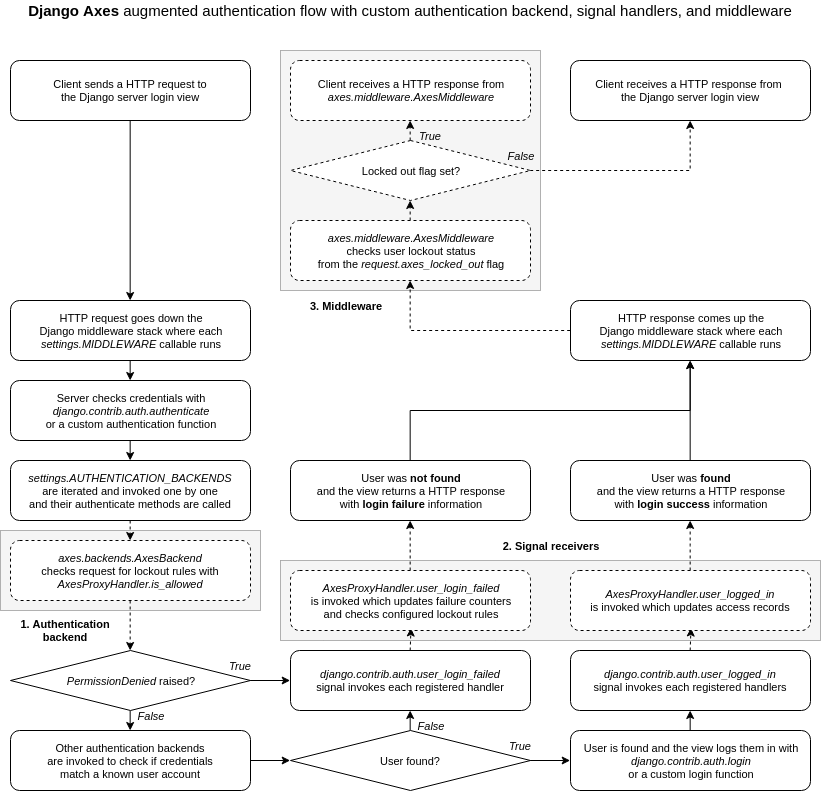

The diagram above was exported from draw.io. Its source (the exported page's mxGraphModel, read from the mxfile embedded in the PNG):
<mxGraphModel dx="1162" dy="620" grid="1" gridSize="10" guides="1" tooltips="1" connect="1" arrows="1" fold="1" page="1" pageScale="1" pageWidth="827" pageHeight="1169" math="0" shadow="0">
  <root>
    <mxCell id="0" />
    <mxCell id="1" parent="0" />
    <mxCell id="2" value="" style="rounded=0;whiteSpace=wrap;html=1;fillColor=#f5f5f5;dashed=1;dashPattern=1 1;strokeColor=#666666;fontColor=#333333;fontSize=11;" vertex="1" parent="1">
      <mxGeometry x="30" y="550" width="260" height="80" as="geometry" />
    </mxCell>
    <mxCell id="3" value="" style="rounded=0;whiteSpace=wrap;html=1;fillColor=#f5f5f5;dashed=1;dashPattern=1 1;strokeColor=#666666;fontColor=#333333;fontSize=11;" vertex="1" parent="1">
      <mxGeometry x="310" y="70" width="260" height="240" as="geometry" />
    </mxCell>
    <mxCell id="4" value="" style="rounded=0;whiteSpace=wrap;html=1;fillColor=#f5f5f5;strokeWidth=1;dashed=1;dashPattern=1 1;strokeColor=#666666;fontColor=#333333;fontSize=11;glass=0;shadow=0;" vertex="1" parent="1">
      <mxGeometry x="310" y="580" width="540" height="80" as="geometry" />
    </mxCell>
    <mxCell id="5" style="edgeStyle=orthogonalEdgeStyle;rounded=0;orthogonalLoop=1;jettySize=auto;html=1;exitX=0.5;exitY=1;exitDx=0;exitDy=0;entryX=0.5;entryY=0;entryDx=0;entryDy=0;fontSize=11;" edge="1" source="6" target="26" parent="1">
      <mxGeometry relative="1" as="geometry" />
    </mxCell>
    <mxCell id="6" value="&lt;font style=&quot;font-size: 11px&quot;&gt;Client sends&amp;nbsp;a HTTP request to&lt;br style=&quot;font-size: 11px&quot;&gt;the Django server login view&lt;/font&gt;&lt;br style=&quot;font-size: 11px&quot;&gt;" style="rounded=1;whiteSpace=wrap;html=1;fontSize=11;" vertex="1" parent="1">
      <mxGeometry x="40" y="80" width="240" height="60" as="geometry" />
    </mxCell>
    <mxCell id="7" style="edgeStyle=orthogonalEdgeStyle;rounded=0;orthogonalLoop=1;jettySize=auto;html=1;exitX=1;exitY=0.5;exitDx=0;exitDy=0;entryX=0;entryY=0.5;entryDx=0;entryDy=0;fontSize=11;" edge="1" source="9" target="22" parent="1">
      <mxGeometry relative="1" as="geometry" />
    </mxCell>
    <mxCell id="8" style="edgeStyle=orthogonalEdgeStyle;rounded=0;orthogonalLoop=1;jettySize=auto;html=1;exitX=0.5;exitY=1;exitDx=0;exitDy=0;entryX=0.5;entryY=0;entryDx=0;entryDy=0;fontSize=11;" edge="1" source="9" target="15" parent="1">
      <mxGeometry relative="1" as="geometry" />
    </mxCell>
    <mxCell id="9" value="&lt;span style=&quot;font-size: 11px&quot;&gt;&lt;i style=&quot;font-size: 11px;&quot;&gt;PermissionDenied&lt;/i&gt; raised?&lt;/span&gt;" style="rhombus;whiteSpace=wrap;html=1;fontSize=11;" vertex="1" parent="1">
      <mxGeometry x="40" y="670" width="240" height="60" as="geometry" />
    </mxCell>
    <mxCell id="10" style="edgeStyle=orthogonalEdgeStyle;rounded=0;orthogonalLoop=1;jettySize=auto;html=1;exitX=0.5;exitY=1;exitDx=0;exitDy=0;entryX=0.5;entryY=0;entryDx=0;entryDy=0;fontSize=11;dashed=1;" edge="1" source="11" target="13" parent="1">
      <mxGeometry relative="1" as="geometry" />
    </mxCell>
    <mxCell id="11" value="&lt;font style=&quot;font-size: 11px&quot;&gt;&lt;font style=&quot;font-size: 11px;&quot;&gt;&lt;i style=&quot;font-size: 11px;&quot;&gt;settings.AUTHENTICATION_BACKENDS&lt;br style=&quot;font-size: 11px;&quot;&gt;&lt;/i&gt;are iterated and invoked one by one&lt;br style=&quot;font-size: 11px;&quot;&gt;&lt;/font&gt;and their authenticate methods are called&lt;/font&gt;&lt;br style=&quot;font-size: 11px;&quot;&gt;" style="rounded=1;whiteSpace=wrap;html=1;fontSize=11;" vertex="1" parent="1">
      <mxGeometry x="40" y="480" width="240" height="60" as="geometry" />
    </mxCell>
    <mxCell id="12" style="edgeStyle=orthogonalEdgeStyle;rounded=0;orthogonalLoop=1;jettySize=auto;html=1;exitX=0.5;exitY=1;exitDx=0;exitDy=0;entryX=0.5;entryY=0;entryDx=0;entryDy=0;fontSize=11;dashed=1;" edge="1" source="13" target="9" parent="1">
      <mxGeometry relative="1" as="geometry" />
    </mxCell>
    <mxCell id="13" value="&lt;font style=&quot;font-size: 11px&quot;&gt;&lt;font style=&quot;font-size: 11px&quot;&gt;&lt;font style=&quot;font-size: 11px&quot;&gt;&lt;i&gt;axes.backends.AxesBackend&lt;br style=&quot;font-size: 11px&quot;&gt;&lt;/i&gt;checks request for lockout rules with&lt;br style=&quot;font-size: 11px&quot;&gt;&lt;/font&gt;&lt;/font&gt;&lt;i&gt;AxesProxyHandler.is_allowed&lt;/i&gt;&lt;/font&gt;&lt;br style=&quot;font-size: 11px&quot;&gt;" style="rounded=1;whiteSpace=wrap;html=1;dashed=1;fontSize=11;" vertex="1" parent="1">
      <mxGeometry x="40" y="560" width="240" height="60" as="geometry" />
    </mxCell>
    <mxCell id="14" style="edgeStyle=orthogonalEdgeStyle;rounded=0;orthogonalLoop=1;jettySize=auto;html=1;exitX=1;exitY=0.5;exitDx=0;exitDy=0;entryX=0;entryY=0.5;entryDx=0;entryDy=0;fontSize=11;" edge="1" source="15" target="18" parent="1">
      <mxGeometry relative="1" as="geometry" />
    </mxCell>
    <mxCell id="15" value="&lt;font style=&quot;font-size: 11px&quot;&gt;Other authentication backends&lt;br style=&quot;font-size: 11px;&quot;&gt;are invoked to check if credentials&lt;br style=&quot;font-size: 11px;&quot;&gt;match a known user account&lt;/font&gt;&lt;br style=&quot;font-size: 11px;&quot;&gt;" style="rounded=1;whiteSpace=wrap;html=1;fontSize=11;" vertex="1" parent="1">
      <mxGeometry x="40" y="750" width="240" height="60" as="geometry" />
    </mxCell>
    <mxCell id="16" style="edgeStyle=orthogonalEdgeStyle;rounded=0;orthogonalLoop=1;jettySize=auto;html=1;exitX=0.5;exitY=0;exitDx=0;exitDy=0;entryX=0.5;entryY=1;entryDx=0;entryDy=0;fontSize=11;" edge="1" source="18" target="22" parent="1">
      <mxGeometry relative="1" as="geometry" />
    </mxCell>
    <mxCell id="17" style="edgeStyle=orthogonalEdgeStyle;rounded=0;orthogonalLoop=1;jettySize=auto;html=1;exitX=1;exitY=0.5;exitDx=0;exitDy=0;entryX=0;entryY=0.5;entryDx=0;entryDy=0;fontSize=11;" edge="1" source="18" target="20" parent="1">
      <mxGeometry relative="1" as="geometry" />
    </mxCell>
    <mxCell id="18" value="&lt;font style=&quot;font-size: 11px&quot;&gt;User found?&lt;/font&gt;&lt;br style=&quot;font-size: 11px;&quot;&gt;" style="rhombus;whiteSpace=wrap;html=1;fontSize=11;" vertex="1" parent="1">
      <mxGeometry x="320" y="750" width="240" height="60" as="geometry" />
    </mxCell>
    <mxCell id="19" style="edgeStyle=orthogonalEdgeStyle;rounded=0;orthogonalLoop=1;jettySize=auto;html=1;exitX=0.5;exitY=0;exitDx=0;exitDy=0;entryX=0.5;entryY=1;entryDx=0;entryDy=0;fontSize=11;" edge="1" source="20" target="43" parent="1">
      <mxGeometry relative="1" as="geometry" />
    </mxCell>
    <mxCell id="20" value="&lt;font style=&quot;font-size: 11px&quot;&gt;&lt;font style=&quot;font-size: 11px;&quot;&gt;User is found and the view logs them in with&lt;br style=&quot;font-size: 11px;&quot;&gt;&lt;/font&gt;&lt;i style=&quot;font-size: 11px;&quot;&gt;django.contrib.auth.login&lt;br style=&quot;font-size: 11px;&quot;&gt;&lt;/i&gt;or a custom login function&lt;/font&gt;&lt;br style=&quot;font-size: 11px;&quot;&gt;" style="rounded=1;whiteSpace=wrap;html=1;fontSize=11;" vertex="1" parent="1">
      <mxGeometry x="600" y="750" width="240" height="60" as="geometry" />
    </mxCell>
    <mxCell id="21" style="edgeStyle=orthogonalEdgeStyle;rounded=0;orthogonalLoop=1;jettySize=auto;html=1;exitX=0.5;exitY=0;exitDx=0;exitDy=0;entryX=0.5;entryY=1;entryDx=0;entryDy=0;fontSize=11;dashed=1;" edge="1" source="22" parent="1">
      <mxGeometry relative="1" as="geometry">
        <mxPoint x="440.5" y="647.5" as="targetPoint" />
      </mxGeometry>
    </mxCell>
    <mxCell id="22" value="&lt;font style=&quot;font-size: 11px&quot;&gt;&lt;i style=&quot;font-size: 11px;&quot;&gt;django.contrib.auth.user_login_failed&lt;/i&gt;&lt;br style=&quot;font-size: 11px;&quot;&gt;signal invokes each registered handler&lt;/font&gt;&lt;br style=&quot;font-size: 11px;&quot;&gt;" style="rounded=1;whiteSpace=wrap;html=1;fontSize=11;" vertex="1" parent="1">
      <mxGeometry x="320" y="670" width="240" height="60" as="geometry" />
    </mxCell>
    <mxCell id="23" style="edgeStyle=orthogonalEdgeStyle;rounded=0;orthogonalLoop=1;jettySize=auto;html=1;exitX=0.5;exitY=1;exitDx=0;exitDy=0;entryX=0.5;entryY=0;entryDx=0;entryDy=0;fontSize=11;" edge="1" source="24" target="11" parent="1">
      <mxGeometry relative="1" as="geometry" />
    </mxCell>
    <mxCell id="24" value="&lt;font style=&quot;font-size: 11px&quot;&gt;Server checks credentials with&lt;br style=&quot;font-size: 11px;&quot;&gt;&lt;i style=&quot;font-size: 11px;&quot;&gt;django.contrib.auth.authenticate&lt;br style=&quot;font-size: 11px;&quot;&gt;&lt;/i&gt;or a custom authentication function&lt;/font&gt;&lt;br style=&quot;font-size: 11px;&quot;&gt;" style="rounded=1;whiteSpace=wrap;html=1;fontSize=11;" vertex="1" parent="1">
      <mxGeometry x="40" y="400" width="240" height="60" as="geometry" />
    </mxCell>
    <mxCell id="25" style="edgeStyle=orthogonalEdgeStyle;rounded=0;orthogonalLoop=1;jettySize=auto;html=1;exitX=0.5;exitY=1;exitDx=0;exitDy=0;entryX=0.5;entryY=0;entryDx=0;entryDy=0;fontSize=11;" edge="1" source="26" target="24" parent="1">
      <mxGeometry relative="1" as="geometry" />
    </mxCell>
    <mxCell id="26" value="&lt;font style=&quot;font-size: 11px&quot;&gt;HTTP request goes down the&lt;br style=&quot;font-size: 11px&quot;&gt;Django middleware stack where each&lt;br style=&quot;font-size: 11px&quot;&gt;&lt;i style=&quot;font-size: 11px&quot;&gt;settings.MIDDLEWARE&lt;/i&gt;&amp;nbsp;callable runs&lt;/font&gt;&lt;br style=&quot;font-size: 11px&quot;&gt;" style="rounded=1;whiteSpace=wrap;html=1;fontSize=11;" vertex="1" parent="1">
      <mxGeometry x="40" y="320" width="240" height="60" as="geometry" />
    </mxCell>
    <mxCell id="27" style="edgeStyle=orthogonalEdgeStyle;rounded=0;orthogonalLoop=1;jettySize=auto;html=1;exitX=0.5;exitY=0;exitDx=0;exitDy=0;entryX=0.5;entryY=1;entryDx=0;entryDy=0;fontSize=11;dashed=1;" edge="1" source="39" target="41" parent="1">
      <mxGeometry relative="1" as="geometry">
        <mxPoint x="440" y="650" as="sourcePoint" />
      </mxGeometry>
    </mxCell>
    <mxCell id="28" style="edgeStyle=orthogonalEdgeStyle;rounded=0;orthogonalLoop=1;jettySize=auto;html=1;exitX=0.5;exitY=0;exitDx=0;exitDy=0;entryX=0.5;entryY=1;entryDx=0;entryDy=0;fontSize=11;dashed=1;" edge="1" source="30" target="31" parent="1">
      <mxGeometry relative="1" as="geometry" />
    </mxCell>
    <mxCell id="29" style="edgeStyle=orthogonalEdgeStyle;rounded=0;orthogonalLoop=1;jettySize=auto;html=1;exitX=1;exitY=0.5;exitDx=0;exitDy=0;entryX=0.5;entryY=1;entryDx=0;entryDy=0;fontSize=11;dashed=1;" edge="1" source="30" target="32" parent="1">
      <mxGeometry relative="1" as="geometry" />
    </mxCell>
    <mxCell id="30" value="&lt;font style=&quot;font-size: 11px&quot;&gt;Locked out flag set?&lt;/font&gt;" style="rhombus;whiteSpace=wrap;html=1;dashed=1;fontSize=11;" vertex="1" parent="1">
      <mxGeometry x="320" y="160" width="240" height="60" as="geometry" />
    </mxCell>
    <mxCell id="31" value="&lt;font style=&quot;font-size: 11px&quot;&gt;&lt;font style=&quot;font-size: 11px;&quot;&gt;Client receives a HTTP response from&lt;br style=&quot;font-size: 11px;&quot;&gt;&lt;/font&gt;&lt;i style=&quot;font-size: 11px;&quot;&gt;axes.middleware.AxesMiddleware&lt;/i&gt;&lt;/font&gt;&lt;br style=&quot;font-size: 11px;&quot;&gt;" style="rounded=1;whiteSpace=wrap;html=1;dashed=1;fontSize=11;" vertex="1" parent="1">
      <mxGeometry x="320" y="80" width="240" height="60" as="geometry" />
    </mxCell>
    <mxCell id="32" value="&lt;font style=&quot;font-size: 11px&quot;&gt;&lt;font style=&quot;font-size: 11px;&quot;&gt;Client receives a HTTP response from &lt;br style=&quot;font-size: 11px;&quot;&gt;&lt;/font&gt;the Django server login view&lt;/font&gt;&lt;br style=&quot;font-size: 11px;&quot;&gt;" style="rounded=1;whiteSpace=wrap;html=1;fontSize=11;" vertex="1" parent="1">
      <mxGeometry x="600" y="80" width="240" height="60" as="geometry" />
    </mxCell>
    <mxCell id="33" style="edgeStyle=orthogonalEdgeStyle;rounded=0;orthogonalLoop=1;jettySize=auto;html=1;exitX=0;exitY=0.5;exitDx=0;exitDy=0;fontSize=11;dashed=1;" edge="1" source="34" target="36" parent="1">
      <mxGeometry relative="1" as="geometry" />
    </mxCell>
    <mxCell id="34" value="&lt;font style=&quot;font-size: 11px&quot;&gt;HTTP response comes up the&lt;br style=&quot;font-size: 11px&quot;&gt;Django middleware stack where each&lt;br style=&quot;font-size: 11px&quot;&gt;&lt;i style=&quot;font-size: 11px&quot;&gt;settings.MIDDLEWARE&lt;/i&gt;&amp;nbsp;callable runs&lt;/font&gt;&lt;br style=&quot;font-size: 11px&quot;&gt;" style="rounded=1;whiteSpace=wrap;html=1;fontSize=11;" vertex="1" parent="1">
      <mxGeometry x="600" y="320" width="240" height="60" as="geometry" />
    </mxCell>
    <mxCell id="35" style="edgeStyle=orthogonalEdgeStyle;rounded=0;orthogonalLoop=1;jettySize=auto;html=1;exitX=0.5;exitY=0;exitDx=0;exitDy=0;entryX=0.5;entryY=1;entryDx=0;entryDy=0;fontSize=11;dashed=1;" edge="1" source="36" target="30" parent="1">
      <mxGeometry relative="1" as="geometry" />
    </mxCell>
    <mxCell id="36" value="&lt;font style=&quot;font-size: 11px&quot;&gt;&lt;font style=&quot;font-size: 11px;&quot;&gt;&lt;i style=&quot;font-size: 11px;&quot;&gt;axes.middleware.AxesMiddleware&lt;/i&gt;&lt;br style=&quot;font-size: 11px;&quot;&gt;checks user lockout status&lt;br style=&quot;font-size: 11px;&quot;&gt;&lt;/font&gt;from the &lt;i style=&quot;font-size: 11px;&quot;&gt;request.axes_locked_out&lt;/i&gt; flag&lt;/font&gt;&lt;br style=&quot;font-size: 11px;&quot;&gt;" style="rounded=1;whiteSpace=wrap;html=1;dashed=1;fontSize=11;" vertex="1" parent="1">
      <mxGeometry x="320" y="240" width="240" height="60" as="geometry" />
    </mxCell>
    <mxCell id="37" value="&lt;i style=&quot;font-size: 11px;&quot;&gt;&lt;font style=&quot;font-size: 11px;&quot;&gt;False&lt;/font&gt;&lt;/i&gt;" style="text;html=1;strokeColor=none;fillColor=none;align=center;verticalAlign=middle;whiteSpace=wrap;rounded=0;dashed=1;fontSize=11;" vertex="1" parent="1">
      <mxGeometry x="440" y="740" width="40" height="10" as="geometry" />
    </mxCell>
    <mxCell id="38" value="&lt;i style=&quot;font-size: 11px;&quot;&gt;&lt;font style=&quot;font-size: 11px;&quot;&gt;True&lt;/font&gt;&lt;/i&gt;" style="text;html=1;strokeColor=none;fillColor=none;align=center;verticalAlign=middle;whiteSpace=wrap;rounded=0;dashed=1;fontSize=11;" vertex="1" parent="1">
      <mxGeometry x="530" y="760" width="40" height="10" as="geometry" />
    </mxCell>
    <mxCell id="39" value="&lt;font style=&quot;font-size: 11px&quot;&gt;&lt;i style=&quot;font-size: 11px&quot;&gt;AxesProxyHandler.user_login_failed&lt;/i&gt;&lt;br style=&quot;font-size: 11px&quot;&gt;is invoked which&amp;nbsp;updates failure counters&lt;br&gt;and checks configured lockout rules&lt;/font&gt;&lt;br style=&quot;font-size: 11px&quot;&gt;" style="rounded=1;whiteSpace=wrap;html=1;dashed=1;fontSize=11;" vertex="1" parent="1">
      <mxGeometry x="320" y="590" width="240" height="60" as="geometry" />
    </mxCell>
    <mxCell id="40" style="edgeStyle=orthogonalEdgeStyle;rounded=0;orthogonalLoop=1;jettySize=auto;html=1;exitX=0.5;exitY=0;exitDx=0;exitDy=0;entryX=0.5;entryY=1;entryDx=0;entryDy=0;fontSize=11;" edge="1" source="41" target="34" parent="1">
      <mxGeometry relative="1" as="geometry" />
    </mxCell>
    <mxCell id="41" value="&lt;font style=&quot;font-size: 11px&quot;&gt;User was &lt;b style=&quot;font-size: 11px;&quot;&gt;not found&lt;/b&gt;&lt;br style=&quot;font-size: 11px;&quot;&gt;and the view returns a HTTP response&lt;br style=&quot;font-size: 11px;&quot;&gt;with &lt;b style=&quot;font-size: 11px;&quot;&gt;login failure&lt;/b&gt; information&lt;/font&gt;&lt;br style=&quot;font-size: 11px;&quot;&gt;" style="rounded=1;whiteSpace=wrap;html=1;fontSize=11;" vertex="1" parent="1">
      <mxGeometry x="320" y="480" width="240" height="60" as="geometry" />
    </mxCell>
    <mxCell id="42" style="edgeStyle=orthogonalEdgeStyle;rounded=0;orthogonalLoop=1;jettySize=auto;html=1;exitX=0.5;exitY=0;exitDx=0;exitDy=0;entryX=0.5;entryY=1;entryDx=0;entryDy=0;fontSize=11;dashed=1;" edge="1" source="43" parent="1">
      <mxGeometry relative="1" as="geometry">
        <mxPoint x="720.5" y="647.5" as="targetPoint" />
      </mxGeometry>
    </mxCell>
    <mxCell id="43" value="&lt;font style=&quot;font-size: 11px&quot;&gt;&lt;i&gt;django.contrib.auth.user_logged_in&lt;br style=&quot;font-size: 11px&quot;&gt;&lt;/i&gt;signal invokes each registered handlers&lt;/font&gt;&lt;br style=&quot;font-size: 11px&quot;&gt;" style="rounded=1;whiteSpace=wrap;html=1;fontSize=11;" vertex="1" parent="1">
      <mxGeometry x="600" y="670" width="240" height="60" as="geometry" />
    </mxCell>
    <mxCell id="44" style="edgeStyle=orthogonalEdgeStyle;rounded=0;orthogonalLoop=1;jettySize=auto;html=1;exitX=0.5;exitY=0;exitDx=0;exitDy=0;fontSize=11;dashed=1;" edge="1" source="45" target="55" parent="1">
      <mxGeometry relative="1" as="geometry" />
    </mxCell>
    <mxCell id="45" value="&lt;font style=&quot;font-size: 11px&quot;&gt;&lt;i style=&quot;font-size: 11px;&quot;&gt;AxesProxyHandler.user_logged_in&lt;/i&gt;&lt;br style=&quot;font-size: 11px;&quot;&gt;is invoked which updates access records&lt;/font&gt;&lt;br style=&quot;font-size: 11px;&quot;&gt;" style="rounded=1;whiteSpace=wrap;html=1;dashed=1;fontSize=11;" vertex="1" parent="1">
      <mxGeometry x="600" y="590" width="240" height="60" as="geometry" />
    </mxCell>
    <mxCell id="46" value="&lt;span style=&quot;font-size: 11px;&quot;&gt;&lt;i style=&quot;font-size: 11px;&quot;&gt;True&lt;/i&gt;&lt;/span&gt;" style="text;html=1;strokeColor=none;fillColor=none;align=center;verticalAlign=middle;whiteSpace=wrap;rounded=0;dashed=1;fontSize=11;" vertex="1" parent="1">
      <mxGeometry x="250" y="680" width="40" height="10" as="geometry" />
    </mxCell>
    <mxCell id="47" value="&lt;span style=&quot;font-size: 11px;&quot;&gt;&lt;i style=&quot;font-size: 11px;&quot;&gt;False&lt;/i&gt;&lt;/span&gt;" style="text;html=1;strokeColor=none;fillColor=none;align=center;verticalAlign=middle;whiteSpace=wrap;rounded=0;dashed=1;fontSize=11;" vertex="1" parent="1">
      <mxGeometry x="160" y="730" width="40" height="10" as="geometry" />
    </mxCell>
    <mxCell id="48" value="&lt;span style=&quot;font-size: 11px;&quot;&gt;&lt;i style=&quot;font-size: 11px;&quot;&gt;True&lt;/i&gt;&lt;/span&gt;" style="text;html=1;strokeColor=none;fillColor=none;align=center;verticalAlign=middle;whiteSpace=wrap;rounded=0;dashed=1;fontSize=11;" vertex="1" parent="1">
      <mxGeometry x="440" y="150" width="40" height="10" as="geometry" />
    </mxCell>
    <mxCell id="49" value="&lt;span style=&quot;font-size: 11px;&quot;&gt;&lt;i style=&quot;font-size: 11px;&quot;&gt;False&lt;/i&gt;&lt;/span&gt;" style="text;html=1;strokeColor=none;fillColor=none;align=center;verticalAlign=middle;whiteSpace=wrap;rounded=0;dashed=1;fontSize=11;" vertex="1" parent="1">
      <mxGeometry x="530" y="170" width="40" height="10" as="geometry" />
    </mxCell>
    <mxCell id="50" value="&lt;span style=&quot;font-size: 11px&quot;&gt;3.&lt;/span&gt;&amp;nbsp;Middleware&lt;br style=&quot;font-size: 11px&quot;&gt;" style="text;html=1;strokeColor=none;fillColor=none;align=center;verticalAlign=middle;whiteSpace=wrap;rounded=0;dashed=1;dashPattern=1 1;fontSize=11;fontStyle=1" vertex="1" parent="1">
      <mxGeometry x="310" y="310" width="130" height="30" as="geometry" />
    </mxCell>
    <mxCell id="51" value="&lt;span style=&quot;font-size: 11px&quot;&gt;1. A&lt;/span&gt;uthentication&lt;br&gt;backend&lt;br&gt;" style="text;html=1;strokeColor=none;fillColor=none;align=center;verticalAlign=middle;whiteSpace=wrap;rounded=0;dashed=1;dashPattern=1 1;fontSize=11;fontStyle=1" vertex="1" parent="1">
      <mxGeometry x="30" y="630" width="130" height="39" as="geometry" />
    </mxCell>
    <mxCell id="52" value="&lt;span style=&quot;font-size: 11px&quot;&gt;2.&lt;/span&gt;&amp;nbsp;Signal receivers&lt;br style=&quot;font-size: 11px&quot;&gt;" style="text;html=1;strokeColor=none;fillColor=none;align=center;verticalAlign=middle;whiteSpace=wrap;rounded=0;dashed=1;dashPattern=1 1;fontSize=11;fontStyle=1" vertex="1" parent="1">
      <mxGeometry x="440" y="550" width="280" height="30" as="geometry" />
    </mxCell>
    <mxCell id="53" value="&lt;font style=&quot;font-size: 15px&quot;&gt;&lt;b&gt;Django Axes&lt;/b&gt; augmented authentication flow with custom authentication backend, signal handlers, and middleware&lt;/font&gt;" style="text;html=1;strokeColor=none;fillColor=none;align=center;verticalAlign=middle;whiteSpace=wrap;rounded=0;dashed=1;dashPattern=1 1;fontSize=14;" vertex="1" parent="1">
      <mxGeometry x="40" y="20" width="800" height="20" as="geometry" />
    </mxCell>
    <mxCell id="54" style="edgeStyle=orthogonalEdgeStyle;rounded=0;orthogonalLoop=1;jettySize=auto;html=1;exitX=0.5;exitY=0;exitDx=0;exitDy=0;entryX=0.5;entryY=1;entryDx=0;entryDy=0;" edge="1" source="55" target="34" parent="1">
      <mxGeometry relative="1" as="geometry" />
    </mxCell>
    <mxCell id="55" value="&lt;font style=&quot;font-size: 11px&quot;&gt;User was &lt;b style=&quot;font-size: 11px;&quot;&gt;found&lt;/b&gt;&lt;br style=&quot;font-size: 11px;&quot;&gt;and the view returns a HTTP response&lt;br style=&quot;font-size: 11px;&quot;&gt;with &lt;b style=&quot;font-size: 11px;&quot;&gt;login success&lt;/b&gt; information&lt;/font&gt;&lt;br style=&quot;font-size: 11px;&quot;&gt;" style="rounded=1;whiteSpace=wrap;html=1;fontSize=11;" vertex="1" parent="1">
      <mxGeometry x="600" y="480" width="240" height="60" as="geometry" />
    </mxCell>
  </root>
</mxGraphModel>